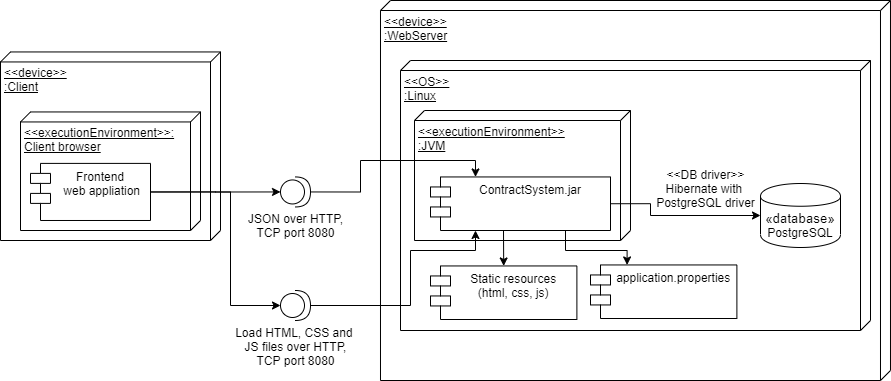

The diagram above was exported from draw.io. Its source (the exported page's mxGraphModel, read from the mxfile embedded in the PNG):
<mxGraphModel dx="1024" dy="592" grid="1" gridSize="10" guides="1" tooltips="1" connect="1" arrows="1" fold="1" page="1" pageScale="1" pageWidth="827" pageHeight="1169" math="0" shadow="0">
  <root>
    <mxCell id="0" />
    <mxCell id="1" parent="0" />
    <mxCell id="Pe_837e2bTEInikQQWFQ-9" value="&amp;lt;&amp;lt;device&amp;gt;&amp;gt;&lt;br&gt;:WebServer" style="verticalAlign=top;align=left;spacingTop=8;spacingLeft=2;spacingRight=12;shape=cube;size=10;direction=south;fontStyle=4;html=1;" parent="1" vertex="1">
      <mxGeometry x="720" y="90" width="509.99" height="380" as="geometry" />
    </mxCell>
    <mxCell id="Pe_837e2bTEInikQQWFQ-14" value="&amp;lt;&amp;lt;device&amp;gt;&amp;gt;&lt;br&gt;:Client" style="verticalAlign=top;align=left;spacingTop=8;spacingLeft=2;spacingRight=12;shape=cube;size=10;direction=south;fontStyle=4;html=1;" parent="1" vertex="1">
      <mxGeometry x="340" y="141.45" width="220" height="188.55" as="geometry" />
    </mxCell>
    <mxCell id="Pe_837e2bTEInikQQWFQ-17" value="&amp;lt;&amp;lt;executionEnvironment&amp;gt;&amp;gt;:&lt;br&gt;Client browser" style="verticalAlign=top;align=left;spacingTop=8;spacingLeft=2;spacingRight=12;shape=cube;size=10;direction=south;fontStyle=4;html=1;" parent="1" vertex="1">
      <mxGeometry x="360" y="201.45" width="180" height="118.55" as="geometry" />
    </mxCell>
    <mxCell id="Pe_837e2bTEInikQQWFQ-18" value="&amp;lt;&amp;lt;OS&amp;gt;&amp;gt;&lt;br&gt;:Linux" style="verticalAlign=top;align=left;spacingTop=8;spacingLeft=2;spacingRight=12;shape=cube;size=10;direction=south;fontStyle=4;html=1;" parent="1" vertex="1">
      <mxGeometry x="740" y="150" width="470" height="270" as="geometry" />
    </mxCell>
    <mxCell id="Pe_837e2bTEInikQQWFQ-19" value="&amp;lt;&amp;lt;executionEnvironment&amp;gt;&amp;gt;&lt;br&gt;:JVM" style="verticalAlign=top;align=left;spacingTop=8;spacingLeft=2;spacingRight=12;shape=cube;size=10;direction=south;fontStyle=4;html=1;" parent="1" vertex="1">
      <mxGeometry x="754" y="200" width="216" height="130" as="geometry" />
    </mxCell>
    <mxCell id="Pe_837e2bTEInikQQWFQ-21" value="ContractSystem.jar" style="shape=module;align=left;spacingLeft=20;align=center;verticalAlign=top;" parent="1" vertex="1">
      <mxGeometry x="770" y="266.45" width="180" height="53.55" as="geometry" />
    </mxCell>
    <mxCell id="Pe_837e2bTEInikQQWFQ-22" style="edgeStyle=orthogonalEdgeStyle;rounded=0;orthogonalLoop=1;jettySize=auto;html=1;endArrow=classic;endFill=1;entryX=0;entryY=0.5;entryDx=0;entryDy=0;exitX=1;exitY=0.5;exitDx=0;exitDy=0;" parent="1" source="Pe_837e2bTEInikQQWFQ-21" target="Pe_837e2bTEInikQQWFQ-3" edge="1">
      <mxGeometry relative="1" as="geometry">
        <Array as="points">
          <mxPoint x="990" y="293" />
          <mxPoint x="990" y="305" />
        </Array>
        <mxPoint x="970" y="265" as="targetPoint" />
      </mxGeometry>
    </mxCell>
    <mxCell id="Pe_837e2bTEInikQQWFQ-3" value="&lt;span style=&quot;font-family: &amp;#34;arial&amp;#34; , &amp;#34;verdana&amp;#34; , sans-serif ; font-size: 13.3333px ; text-align: justify&quot;&gt;«database&lt;/span&gt;&lt;span style=&quot;font-family: &amp;#34;arial&amp;#34; , &amp;#34;verdana&amp;#34; , sans-serif ; font-size: 13.3333px ; text-align: justify&quot;&gt;»&lt;/span&gt;&lt;br&gt;PostgreSQL" style="shape=cylinder;whiteSpace=wrap;html=1;boundedLbl=1;backgroundOutline=1;" parent="1" vertex="1">
      <mxGeometry x="1100" y="273" width="80" height="64" as="geometry" />
    </mxCell>
    <mxCell id="Pe_837e2bTEInikQQWFQ-23" value="&amp;lt;&amp;lt;DB driver&amp;gt;&amp;gt;&lt;br&gt;Hibernate with &lt;br&gt;PostgreSQL driver" style="text;html=1;align=center;verticalAlign=middle;resizable=0;points=[];autosize=1;" parent="1" vertex="1">
      <mxGeometry x="990" y="253.45" width="110" height="50" as="geometry" />
    </mxCell>
    <mxCell id="Pe_837e2bTEInikQQWFQ-24" style="edgeStyle=orthogonalEdgeStyle;rounded=0;orthogonalLoop=1;jettySize=auto;html=1;exitX=0.5;exitY=1;exitDx=0;exitDy=0;dashed=1;endArrow=classic;endFill=1;" parent="1" source="Pe_837e2bTEInikQQWFQ-21" target="Pe_837e2bTEInikQQWFQ-21" edge="1">
      <mxGeometry relative="1" as="geometry" />
    </mxCell>
    <mxCell id="Pe_837e2bTEInikQQWFQ-38" style="edgeStyle=orthogonalEdgeStyle;rounded=0;orthogonalLoop=1;jettySize=auto;html=1;exitX=1;exitY=0.5;exitDx=0;exitDy=0;entryX=0;entryY=0.5;entryDx=0;entryDy=0;entryPerimeter=0;endArrow=classic;endFill=1;" parent="1" source="Pe_837e2bTEInikQQWFQ-30" target="Pe_837e2bTEInikQQWFQ-36" edge="1">
      <mxGeometry relative="1" as="geometry" />
    </mxCell>
    <mxCell id="Pe_837e2bTEInikQQWFQ-42" style="edgeStyle=orthogonalEdgeStyle;rounded=0;orthogonalLoop=1;jettySize=auto;html=1;entryX=0;entryY=0.5;entryDx=0;entryDy=0;entryPerimeter=0;endArrow=classic;endFill=1;" parent="1" source="Pe_837e2bTEInikQQWFQ-30" target="Pe_837e2bTEInikQQWFQ-40" edge="1">
      <mxGeometry relative="1" as="geometry">
        <Array as="points">
          <mxPoint x="570" y="282" />
          <mxPoint x="570" y="395" />
        </Array>
      </mxGeometry>
    </mxCell>
    <mxCell id="Pe_837e2bTEInikQQWFQ-30" value="Frontend&#10; web appliation" style="shape=module;align=left;spacingLeft=20;align=center;verticalAlign=top;" parent="1" vertex="1">
      <mxGeometry x="370" y="252.90000000000003" width="120" height="57.09" as="geometry" />
    </mxCell>
    <mxCell id="Pe_837e2bTEInikQQWFQ-37" style="edgeStyle=orthogonalEdgeStyle;rounded=0;orthogonalLoop=1;jettySize=auto;html=1;exitX=1;exitY=0.5;exitDx=0;exitDy=0;exitPerimeter=0;entryX=0.25;entryY=0;entryDx=0;entryDy=0;endArrow=classic;endFill=1;" parent="1" source="Pe_837e2bTEInikQQWFQ-36" target="Pe_837e2bTEInikQQWFQ-21" edge="1">
      <mxGeometry relative="1" as="geometry">
        <Array as="points">
          <mxPoint x="700" y="282" />
          <mxPoint x="700" y="250" />
          <mxPoint x="815" y="250" />
        </Array>
        <mxPoint x="789.6400000000003" y="375.4" as="targetPoint" />
      </mxGeometry>
    </mxCell>
    <mxCell id="Pe_837e2bTEInikQQWFQ-36" value="" style="shape=providedRequiredInterface;html=1;verticalLabelPosition=bottom;rotation=0;" parent="1" vertex="1">
      <mxGeometry x="620" y="266.45000000000005" width="30" height="30" as="geometry" />
    </mxCell>
    <mxCell id="Pe_837e2bTEInikQQWFQ-39" value="JSON over HTTP,&lt;br&gt;TCP port 8080" style="text;html=1;align=center;verticalAlign=middle;resizable=0;points=[];autosize=1;" parent="1" vertex="1">
      <mxGeometry x="580" y="300" width="110" height="30" as="geometry" />
    </mxCell>
    <mxCell id="Pe_837e2bTEInikQQWFQ-41" style="edgeStyle=orthogonalEdgeStyle;rounded=0;orthogonalLoop=1;jettySize=auto;html=1;exitX=1;exitY=0.5;exitDx=0;exitDy=0;exitPerimeter=0;entryX=0.25;entryY=1;entryDx=0;entryDy=0;endArrow=classic;endFill=1;" parent="1" source="Pe_837e2bTEInikQQWFQ-40" target="Pe_837e2bTEInikQQWFQ-21" edge="1">
      <mxGeometry relative="1" as="geometry">
        <Array as="points">
          <mxPoint x="750" y="395" />
          <mxPoint x="750" y="340" />
          <mxPoint x="815" y="340" />
        </Array>
        <mxPoint x="790" y="510" as="targetPoint" />
      </mxGeometry>
    </mxCell>
    <mxCell id="Pe_837e2bTEInikQQWFQ-40" value="" style="shape=providedRequiredInterface;html=1;verticalLabelPosition=bottom;rotation=0;" parent="1" vertex="1">
      <mxGeometry x="620" y="380.00000000000006" width="30" height="30" as="geometry" />
    </mxCell>
    <mxCell id="Pe_837e2bTEInikQQWFQ-43" value="Load HTML, CSS and &lt;br&gt;JS files over HTTP,&lt;br&gt;TCP port 8080" style="text;html=1;align=center;verticalAlign=middle;resizable=0;points=[];autosize=1;" parent="1" vertex="1">
      <mxGeometry x="570" y="411.45" width="130" height="50" as="geometry" />
    </mxCell>
    <mxCell id="xi5yrHu_g3H714XTpOm4-2" value="Static resources &#10;(html, css, js)" style="shape=module;align=left;spacingLeft=20;align=center;verticalAlign=top;" parent="1" vertex="1">
      <mxGeometry x="770" y="355.45" width="146.39" height="53.55" as="geometry" />
    </mxCell>
    <mxCell id="xi5yrHu_g3H714XTpOm4-3" value="application.properties" style="shape=module;align=left;spacingLeft=20;align=center;verticalAlign=top;" parent="1" vertex="1">
      <mxGeometry x="929.9999999999999" y="354.45" width="146.39" height="53.55" as="geometry" />
    </mxCell>
    <mxCell id="xi5yrHu_g3H714XTpOm4-4" style="edgeStyle=orthogonalEdgeStyle;rounded=0;orthogonalLoop=1;jettySize=auto;html=1;entryX=0.5;entryY=0;entryDx=0;entryDy=0;endArrow=classic;endFill=1;" parent="1" target="xi5yrHu_g3H714XTpOm4-2" edge="1">
      <mxGeometry relative="1" as="geometry">
        <Array as="points">
          <mxPoint x="843" y="320" />
        </Array>
        <mxPoint x="843" y="320" as="sourcePoint" />
        <mxPoint x="825" y="276.45000000000005" as="targetPoint" />
      </mxGeometry>
    </mxCell>
    <mxCell id="xi5yrHu_g3H714XTpOm4-5" style="edgeStyle=orthogonalEdgeStyle;rounded=0;orthogonalLoop=1;jettySize=auto;html=1;exitX=0.75;exitY=1;exitDx=0;exitDy=0;entryX=0.25;entryY=0;entryDx=0;entryDy=0;endArrow=classic;endFill=1;" parent="1" source="Pe_837e2bTEInikQQWFQ-21" target="xi5yrHu_g3H714XTpOm4-3" edge="1">
      <mxGeometry relative="1" as="geometry">
        <Array as="points">
          <mxPoint x="905" y="340" />
          <mxPoint x="967" y="340" />
        </Array>
        <mxPoint x="855.24" y="329.8393500000001" as="sourcePoint" />
        <mxPoint x="853.1949999999999" y="356.45000000000005" as="targetPoint" />
      </mxGeometry>
    </mxCell>
  </root>
</mxGraphModel>